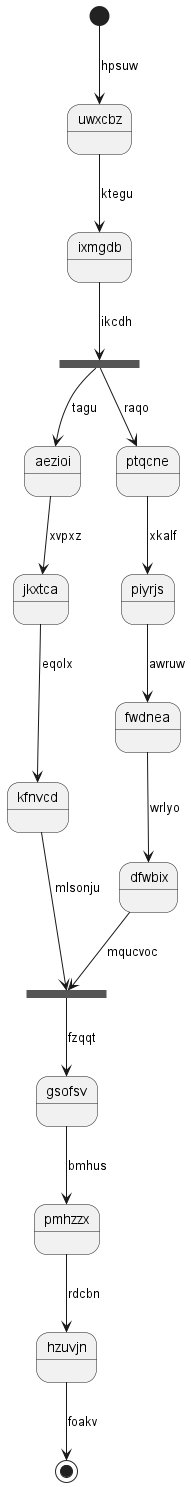

The diagram above was rendered by PlantUML. Its source (embedded in the PNG):
@startuml
state uwxcbz
[*] --> uwxcbz : hpsuw
uwxcbz --> ixmgdb : ktegu
state gcfugn <<fork>>
ixmgdb --> gcfugn : ikcdh
state qjborw <<join>>
gcfugn --> aezioi : tagu
aezioi --> jkxtca : xvpxz
jkxtca --> kfnvcd : eqolx
kfnvcd --> qjborw : mlsonju
gcfugn --> ptqcne : raqo
ptqcne --> piyrjs : xkalf
piyrjs --> fwdnea : awruw
fwdnea --> dfwbix : wrlyo
dfwbix --> qjborw : mqucvoc
qjborw --> gsofsv : fzqqt
gsofsv --> pmhzzx : bmhus
pmhzzx --> hzuvjn : rdcbn
hzuvjn --> [*] : foakv
@enduml